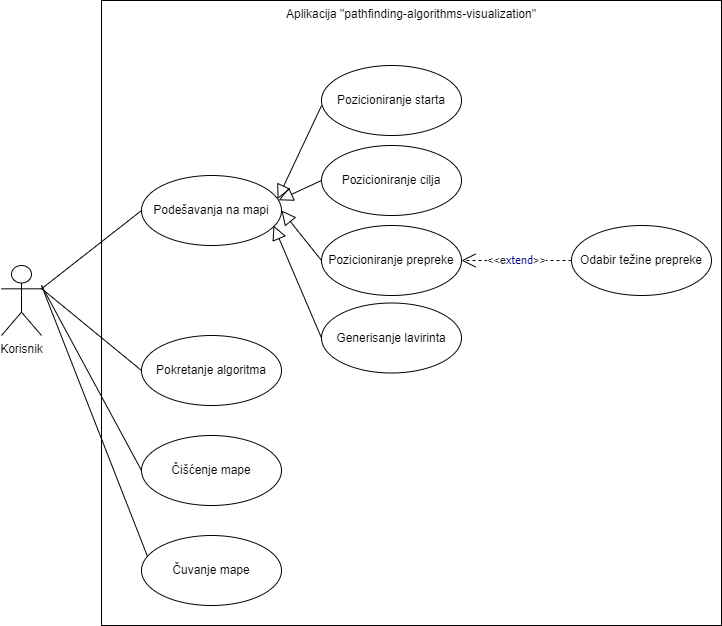

The diagram above was exported from draw.io. Its source (the exported page's mxGraphModel, read from the mxfile embedded in the PNG):
<mxGraphModel dx="1210" dy="1776" grid="1" gridSize="10" guides="1" tooltips="1" connect="1" arrows="1" fold="1" page="1" pageScale="1" pageWidth="827" pageHeight="1169" math="0" shadow="0">
  <root>
    <mxCell id="0" />
    <mxCell id="1" parent="0" />
    <mxCell id="Fd5Iz6hw9_zI9ecWbYX6-1" value="Aplikacija &quot;pathfinding-algorithms-visualization&quot;" style="rounded=0;whiteSpace=wrap;html=1;verticalAlign=top;" parent="1" vertex="1">
      <mxGeometry x="250" y="-5" width="620" height="625" as="geometry" />
    </mxCell>
    <mxCell id="Fd5Iz6hw9_zI9ecWbYX6-2" value="Korisnik" style="shape=umlActor;verticalLabelPosition=bottom;verticalAlign=top;html=1;outlineConnect=0;" parent="1" vertex="1">
      <mxGeometry x="150" y="260" width="40" height="70" as="geometry" />
    </mxCell>
    <mxCell id="Fd5Iz6hw9_zI9ecWbYX6-3" value="Podešavanja na mapi" style="ellipse;whiteSpace=wrap;html=1;verticalAlign=middle;" parent="1" vertex="1">
      <mxGeometry x="290" y="170" width="140" height="70" as="geometry" />
    </mxCell>
    <mxCell id="Fd5Iz6hw9_zI9ecWbYX6-4" value="Pokretanje algoritma" style="ellipse;whiteSpace=wrap;html=1;verticalAlign=middle;" parent="1" vertex="1">
      <mxGeometry x="290" y="330" width="140" height="70" as="geometry" />
    </mxCell>
    <mxCell id="Fd5Iz6hw9_zI9ecWbYX6-5" value="Čišćenje mape" style="ellipse;whiteSpace=wrap;html=1;verticalAlign=middle;" parent="1" vertex="1">
      <mxGeometry x="290" y="430" width="140" height="70" as="geometry" />
    </mxCell>
    <mxCell id="Fd5Iz6hw9_zI9ecWbYX6-7" value="Pozicioniranje starta" style="ellipse;whiteSpace=wrap;html=1;verticalAlign=middle;" parent="1" vertex="1">
      <mxGeometry x="470" y="60" width="140" height="70" as="geometry" />
    </mxCell>
    <mxCell id="Fd5Iz6hw9_zI9ecWbYX6-8" value="Pozicioniranje cilja" style="ellipse;whiteSpace=wrap;html=1;verticalAlign=middle;" parent="1" vertex="1">
      <mxGeometry x="470" y="140" width="140" height="70" as="geometry" />
    </mxCell>
    <mxCell id="Fd5Iz6hw9_zI9ecWbYX6-9" value="Pozicioniranje prepreke" style="ellipse;whiteSpace=wrap;html=1;verticalAlign=middle;" parent="1" vertex="1">
      <mxGeometry x="470" y="220" width="140" height="70" as="geometry" />
    </mxCell>
    <mxCell id="Fd5Iz6hw9_zI9ecWbYX6-10" value="Odabir težine prepreke" style="ellipse;whiteSpace=wrap;html=1;verticalAlign=middle;" parent="1" vertex="1">
      <mxGeometry x="720" y="220" width="140" height="70" as="geometry" />
    </mxCell>
    <mxCell id="Fd5Iz6hw9_zI9ecWbYX6-11" value="Generisanje lavirinta" style="ellipse;whiteSpace=wrap;html=1;verticalAlign=middle;" parent="1" vertex="1">
      <mxGeometry x="470" y="297.5" width="140" height="70" as="geometry" />
    </mxCell>
    <mxCell id="Fd5Iz6hw9_zI9ecWbYX6-13" value="" style="endArrow=none;html=1;rounded=0;exitX=1;exitY=0.3333333333333333;exitDx=0;exitDy=0;exitPerimeter=0;entryX=0;entryY=0.5;entryDx=0;entryDy=0;" parent="1" source="Fd5Iz6hw9_zI9ecWbYX6-2" target="Fd5Iz6hw9_zI9ecWbYX6-3" edge="1">
      <mxGeometry width="50" height="50" relative="1" as="geometry">
        <mxPoint x="220" y="300" as="sourcePoint" />
        <mxPoint x="610" y="240" as="targetPoint" />
      </mxGeometry>
    </mxCell>
    <mxCell id="Fd5Iz6hw9_zI9ecWbYX6-14" value="" style="endArrow=none;html=1;rounded=0;entryX=0;entryY=0.5;entryDx=0;entryDy=0;" parent="1" target="Fd5Iz6hw9_zI9ecWbYX6-4" edge="1">
      <mxGeometry width="50" height="50" relative="1" as="geometry">
        <mxPoint x="190" y="283" as="sourcePoint" />
        <mxPoint x="610" y="240" as="targetPoint" />
      </mxGeometry>
    </mxCell>
    <mxCell id="Fd5Iz6hw9_zI9ecWbYX6-15" value="" style="endArrow=none;html=1;rounded=0;exitX=0;exitY=0.5;exitDx=0;exitDy=0;" parent="1" source="Fd5Iz6hw9_zI9ecWbYX6-5" edge="1">
      <mxGeometry width="50" height="50" relative="1" as="geometry">
        <mxPoint x="560" y="340" as="sourcePoint" />
        <mxPoint x="190" y="280" as="targetPoint" />
      </mxGeometry>
    </mxCell>
    <mxCell id="Fd5Iz6hw9_zI9ecWbYX6-17" value="&lt;span style=&quot;color: rgb(32, 33, 34); font-family: sans-serif; font-size: 11px; text-align: left;&quot;&gt;&amp;lt;&lt;/span&gt;&lt;span style=&quot;color: rgb(32, 33, 34); font-family: sans-serif; font-size: 11px; text-align: left;&quot;&gt;&amp;lt;e&lt;/span&gt;&lt;span style=&quot;color: rgb(0, 0, 128); font-family: tahoma, verdana, arial, sans-serif; font-size: 11px; text-align: left;&quot;&gt;xtend&lt;/span&gt;&lt;span style=&quot;color: rgb(32, 33, 34); font-family: sans-serif; font-size: 11px; text-align: left;&quot;&gt;&amp;gt;&lt;/span&gt;&lt;span style=&quot;color: rgb(32, 33, 34); font-family: sans-serif; font-size: 11px; text-align: left;&quot;&gt;&amp;gt;&lt;/span&gt;" style="endArrow=open;endSize=12;dashed=1;html=1;rounded=0;exitX=0;exitY=0.5;exitDx=0;exitDy=0;entryX=1;entryY=0.5;entryDx=0;entryDy=0;fontSize=11;labelBackgroundColor=#FFFFFF;" parent="1" source="Fd5Iz6hw9_zI9ecWbYX6-10" target="Fd5Iz6hw9_zI9ecWbYX6-9" edge="1">
      <mxGeometry width="160" relative="1" as="geometry">
        <mxPoint x="500" y="320" as="sourcePoint" />
        <mxPoint x="660" y="320" as="targetPoint" />
      </mxGeometry>
    </mxCell>
    <mxCell id="Fd5Iz6hw9_zI9ecWbYX6-18" value="" style="endArrow=block;endFill=0;endSize=12;html=1;rounded=0;labelBackgroundColor=#FFFFFF;fontSize=11;exitX=0;exitY=0.5;exitDx=0;exitDy=0;" parent="1" source="Fd5Iz6hw9_zI9ecWbYX6-11" edge="1">
      <mxGeometry width="160" relative="1" as="geometry">
        <mxPoint x="500" y="460" as="sourcePoint" />
        <mxPoint x="422" y="220" as="targetPoint" />
      </mxGeometry>
    </mxCell>
    <mxCell id="Fd5Iz6hw9_zI9ecWbYX6-20" value="" style="endArrow=block;endFill=0;endSize=12;html=1;rounded=0;labelBackgroundColor=#FFFFFF;fontSize=11;exitX=0;exitY=0.5;exitDx=0;exitDy=0;entryX=1;entryY=0.5;entryDx=0;entryDy=0;" parent="1" source="Fd5Iz6hw9_zI9ecWbYX6-9" target="Fd5Iz6hw9_zI9ecWbYX6-3" edge="1">
      <mxGeometry width="160" relative="1" as="geometry">
        <mxPoint x="480" y="342.5" as="sourcePoint" />
        <mxPoint x="432" y="230" as="targetPoint" />
        <Array as="points" />
      </mxGeometry>
    </mxCell>
    <mxCell id="Fd5Iz6hw9_zI9ecWbYX6-21" value="" style="endArrow=block;endFill=0;endSize=12;html=1;rounded=0;labelBackgroundColor=#FFFFFF;fontSize=11;exitX=0;exitY=0.5;exitDx=0;exitDy=0;entryX=0.98;entryY=0.354;entryDx=0;entryDy=0;entryPerimeter=0;" parent="1" source="Fd5Iz6hw9_zI9ecWbYX6-8" target="Fd5Iz6hw9_zI9ecWbYX6-3" edge="1">
      <mxGeometry width="160" relative="1" as="geometry">
        <mxPoint x="490" y="352.5" as="sourcePoint" />
        <mxPoint x="442" y="240" as="targetPoint" />
      </mxGeometry>
    </mxCell>
    <mxCell id="Fd5Iz6hw9_zI9ecWbYX6-22" value="" style="endArrow=block;endFill=0;endSize=12;html=1;rounded=0;labelBackgroundColor=#FFFFFF;fontSize=11;exitX=0.355;exitY=0.168;exitDx=0;exitDy=0;exitPerimeter=0;entryX=0.972;entryY=0.336;entryDx=0;entryDy=0;entryPerimeter=0;" parent="1" source="Fd5Iz6hw9_zI9ecWbYX6-1" target="Fd5Iz6hw9_zI9ecWbYX6-3" edge="1">
      <mxGeometry width="160" relative="1" as="geometry">
        <mxPoint x="500" y="362.5" as="sourcePoint" />
        <mxPoint x="452" y="250" as="targetPoint" />
      </mxGeometry>
    </mxCell>
    <mxCell id="GM8UXPs31cpPPgpoZItc-1" value="Čuvanje mape" style="ellipse;whiteSpace=wrap;html=1;fontSize=12;verticalAlign=middle;" vertex="1" parent="1">
      <mxGeometry x="290" y="530" width="140" height="70" as="geometry" />
    </mxCell>
    <mxCell id="GM8UXPs31cpPPgpoZItc-3" value="" style="endArrow=none;html=1;rounded=0;fontSize=12;entryX=0.043;entryY=0.3;entryDx=0;entryDy=0;entryPerimeter=0;" edge="1" parent="1" target="GM8UXPs31cpPPgpoZItc-1">
      <mxGeometry width="50" height="50" relative="1" as="geometry">
        <mxPoint x="190" y="280" as="sourcePoint" />
        <mxPoint x="640" y="270" as="targetPoint" />
      </mxGeometry>
    </mxCell>
  </root>
</mxGraphModel>